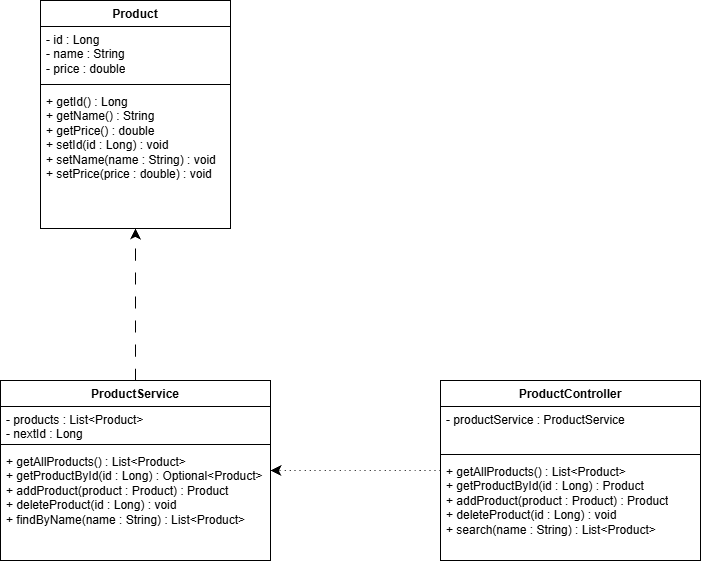

The diagram above was exported from draw.io. Its source (the exported page's mxGraphModel, read from the mxfile embedded in the PNG):
<mxGraphModel dx="1211" dy="745" grid="1" gridSize="10" guides="1" tooltips="1" connect="1" arrows="1" fold="1" page="1" pageScale="1" pageWidth="827" pageHeight="1169" math="0" shadow="0">
  <root>
    <mxCell id="0" />
    <mxCell id="1" parent="0" />
    <mxCell id="zMfOmsQh2GU3uSJGeeHd-5" parent="1" style="swimlane;fontStyle=1;align=center;verticalAlign=top;childLayout=stackLayout;horizontal=1;startSize=26;horizontalStack=0;resizeParent=1;resizeParentMax=0;resizeLast=0;collapsible=1;marginBottom=0;whiteSpace=wrap;html=1;" value="Product" vertex="1">
      <mxGeometry height="228" width="190" x="110" y="330" as="geometry" />
    </mxCell>
    <mxCell id="zMfOmsQh2GU3uSJGeeHd-6" parent="zMfOmsQh2GU3uSJGeeHd-5" style="text;strokeColor=none;fillColor=none;align=left;verticalAlign=top;spacingLeft=4;spacingRight=4;overflow=hidden;rotatable=0;points=[[0,0.5],[1,0.5]];portConstraint=eastwest;whiteSpace=wrap;html=1;" value="&lt;div&gt;&lt;span&gt;- id : Long&lt;/span&gt;&lt;/div&gt;&lt;div&gt;&lt;span&gt;- name : String&lt;/span&gt;&lt;/div&gt;&lt;div&gt;&lt;span&gt;- price : double&lt;/span&gt;&lt;/div&gt;" vertex="1">
      <mxGeometry height="54" width="190" y="26" as="geometry" />
    </mxCell>
    <mxCell id="zMfOmsQh2GU3uSJGeeHd-7" parent="zMfOmsQh2GU3uSJGeeHd-5" style="line;strokeWidth=1;fillColor=none;align=left;verticalAlign=middle;spacingTop=-1;spacingLeft=3;spacingRight=3;rotatable=0;labelPosition=right;points=[];portConstraint=eastwest;strokeColor=inherit;labelPerimeter=1;" value="" vertex="1">
      <mxGeometry height="8" width="190" y="80" as="geometry" />
    </mxCell>
    <mxCell id="zMfOmsQh2GU3uSJGeeHd-8" parent="zMfOmsQh2GU3uSJGeeHd-5" style="text;strokeColor=none;fillColor=none;align=left;verticalAlign=top;spacingLeft=4;spacingRight=4;overflow=hidden;rotatable=0;points=[[0,0.5],[1,0.5]];portConstraint=eastwest;whiteSpace=wrap;html=1;" value="&lt;div&gt;&lt;span&gt;+ getId() : Long&lt;/span&gt;&lt;/div&gt;&lt;div&gt;&lt;span&gt;+ getName() : String&lt;/span&gt;&lt;/div&gt;&lt;div&gt;&lt;span&gt;+ getPrice() : double&lt;/span&gt;&lt;/div&gt;&lt;div&gt;&lt;span&gt;+ setId(id : Long) : void&lt;/span&gt;&lt;/div&gt;&lt;div&gt;&lt;span&gt;+ setName(name : String) : void&lt;/span&gt;&lt;/div&gt;&lt;div&gt;&lt;span&gt;+ setPrice(price : double) : void&lt;/span&gt;&lt;/div&gt;" vertex="1">
      <mxGeometry height="140" width="190" y="88" as="geometry" />
    </mxCell>
    <mxCell id="zMfOmsQh2GU3uSJGeeHd-21" edge="1" parent="1" source="zMfOmsQh2GU3uSJGeeHd-11" style="edgeStyle=none;curved=1;rounded=0;curveGeometry=1;orthogonalLoop=1;jettySize=auto;html=1;fontSize=12;defaultLabelBackgroundColor=page;startSize=8;endSize=8;dashed=1;dashPattern=1 4;" target="zMfOmsQh2GU3uSJGeeHd-15">
      <mxGeometry relative="1" as="geometry" />
    </mxCell>
    <mxCell id="zMfOmsQh2GU3uSJGeeHd-11" parent="1" style="swimlane;fontStyle=1;align=center;verticalAlign=top;childLayout=stackLayout;horizontal=1;startSize=26;horizontalStack=0;resizeParent=1;resizeParentMax=0;resizeLast=0;collapsible=1;marginBottom=0;whiteSpace=wrap;html=1;" value="ProductController" vertex="1">
      <mxGeometry height="180" width="260" x="510" y="710" as="geometry" />
    </mxCell>
    <mxCell id="zMfOmsQh2GU3uSJGeeHd-12" parent="zMfOmsQh2GU3uSJGeeHd-11" style="text;strokeColor=none;fillColor=none;align=left;verticalAlign=top;spacingLeft=4;spacingRight=4;overflow=hidden;rotatable=0;points=[[0,0.5],[1,0.5]];portConstraint=eastwest;whiteSpace=wrap;html=1;" value="&lt;div&gt;&lt;span&gt;- productService : ProductService&lt;/span&gt;&lt;/div&gt;" vertex="1">
      <mxGeometry height="44" width="260" y="26" as="geometry" />
    </mxCell>
    <mxCell id="zMfOmsQh2GU3uSJGeeHd-13" parent="zMfOmsQh2GU3uSJGeeHd-11" style="line;strokeWidth=1;fillColor=none;align=left;verticalAlign=middle;spacingTop=-1;spacingLeft=3;spacingRight=3;rotatable=0;labelPosition=right;points=[];portConstraint=eastwest;strokeColor=inherit;labelPerimeter=1;" value="" vertex="1">
      <mxGeometry height="8" width="260" y="70" as="geometry" />
    </mxCell>
    <mxCell id="zMfOmsQh2GU3uSJGeeHd-14" parent="zMfOmsQh2GU3uSJGeeHd-11" style="text;strokeColor=none;fillColor=none;align=left;verticalAlign=top;spacingLeft=4;spacingRight=4;overflow=hidden;rotatable=0;points=[[0,0.5],[1,0.5]];portConstraint=eastwest;whiteSpace=wrap;html=1;" value="&lt;div&gt;&lt;span&gt;+ getAllProducts() : List&amp;lt;Product&amp;gt;&lt;/span&gt;&lt;/div&gt;&lt;div&gt;&lt;span&gt;+ getProductById(id : Long) : Product&lt;/span&gt;&lt;/div&gt;&lt;div&gt;&lt;span&gt;+ addProduct(product : Product) : Product&lt;/span&gt;&lt;/div&gt;&lt;div&gt;&lt;span&gt;+ deleteProduct(id : Long) : void&lt;/span&gt;&lt;/div&gt;&lt;div&gt;&lt;span&gt;+ search(name : String) : List&amp;lt;Product&amp;gt;&lt;/span&gt;&lt;/div&gt;" vertex="1">
      <mxGeometry height="102" width="260" y="78" as="geometry" />
    </mxCell>
    <mxCell id="zMfOmsQh2GU3uSJGeeHd-23" edge="1" parent="1" source="zMfOmsQh2GU3uSJGeeHd-15" style="edgeStyle=none;curved=1;rounded=0;curveGeometry=1;orthogonalLoop=1;jettySize=auto;html=1;fontSize=12;defaultLabelBackgroundColor=page;startSize=8;endSize=8;dashed=1;dashPattern=12 12;" target="zMfOmsQh2GU3uSJGeeHd-8">
      <mxGeometry relative="1" as="geometry" />
    </mxCell>
    <mxCell id="zMfOmsQh2GU3uSJGeeHd-15" parent="1" style="swimlane;fontStyle=1;align=center;verticalAlign=top;childLayout=stackLayout;horizontal=1;startSize=26;horizontalStack=0;resizeParent=1;resizeParentMax=0;resizeLast=0;collapsible=1;marginBottom=0;whiteSpace=wrap;html=1;" value="ProductService" vertex="1">
      <mxGeometry height="180" width="270" x="70" y="710" as="geometry" />
    </mxCell>
    <mxCell id="zMfOmsQh2GU3uSJGeeHd-16" parent="zMfOmsQh2GU3uSJGeeHd-15" style="text;strokeColor=none;fillColor=none;align=left;verticalAlign=top;spacingLeft=4;spacingRight=4;overflow=hidden;rotatable=0;points=[[0,0.5],[1,0.5]];portConstraint=eastwest;whiteSpace=wrap;html=1;" value="&lt;div&gt;&lt;span&gt;- products : List&amp;lt;Product&amp;gt;&lt;/span&gt;&lt;/div&gt;&lt;div&gt;&lt;span&gt;- nextId : Long&lt;/span&gt;&lt;/div&gt;" vertex="1">
      <mxGeometry height="34" width="270" y="26" as="geometry" />
    </mxCell>
    <mxCell id="zMfOmsQh2GU3uSJGeeHd-17" parent="zMfOmsQh2GU3uSJGeeHd-15" style="line;strokeWidth=1;fillColor=none;align=left;verticalAlign=middle;spacingTop=-1;spacingLeft=3;spacingRight=3;rotatable=0;labelPosition=right;points=[];portConstraint=eastwest;strokeColor=inherit;labelPerimeter=1;" value="" vertex="1">
      <mxGeometry height="8" width="270" y="60" as="geometry" />
    </mxCell>
    <mxCell id="zMfOmsQh2GU3uSJGeeHd-18" parent="zMfOmsQh2GU3uSJGeeHd-15" style="text;strokeColor=none;fillColor=none;align=left;verticalAlign=top;spacingLeft=4;spacingRight=4;overflow=hidden;rotatable=0;points=[[0,0.5],[1,0.5]];portConstraint=eastwest;whiteSpace=wrap;html=1;" value="&lt;div&gt;&lt;span&gt;+ getAllProducts() : List&amp;lt;Product&amp;gt;&lt;/span&gt;&lt;/div&gt;&lt;div&gt;&lt;span&gt;+ getProductById(id : Long) : Optional&amp;lt;Product&amp;gt;&lt;/span&gt;&lt;/div&gt;&lt;div&gt;&lt;span&gt;+ addProduct(product : Product) : Product&lt;/span&gt;&lt;/div&gt;&lt;div&gt;&lt;span&gt;+ deleteProduct(id : Long) : void&lt;/span&gt;&lt;/div&gt;&lt;div&gt;&lt;span&gt;+ findByName(name : String) : List&amp;lt;Product&amp;gt;&lt;/span&gt;&lt;/div&gt;" vertex="1">
      <mxGeometry height="112" width="270" y="68" as="geometry" />
    </mxCell>
  </root>
</mxGraphModel>